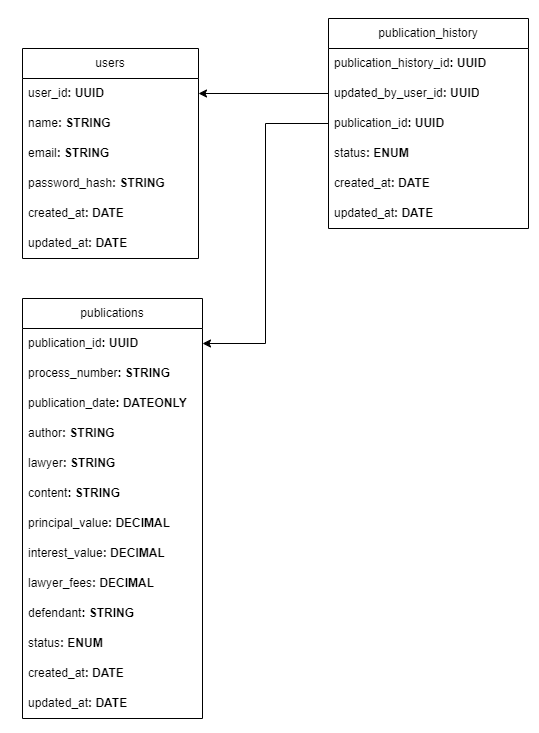

The diagram above was exported from draw.io. Its source (the exported page's mxGraphModel, read from the mxfile embedded in the PNG):
<mxGraphModel dx="1313" dy="776" grid="1" gridSize="10" guides="1" tooltips="1" connect="1" arrows="1" fold="1" page="1" pageScale="1" pageWidth="827" pageHeight="1169" math="0" shadow="0">
  <root>
    <mxCell id="0" />
    <mxCell id="1" parent="0" />
    <mxCell id="VhrN6_k_oXEWkpKH76zr-1" value="users" style="swimlane;fontStyle=0;childLayout=stackLayout;horizontal=1;startSize=30;horizontalStack=0;resizeParent=1;resizeParentMax=0;resizeLast=0;collapsible=1;marginBottom=0;whiteSpace=wrap;html=1;" vertex="1" parent="1">
      <mxGeometry x="274" y="240" width="176" height="210" as="geometry" />
    </mxCell>
    <mxCell id="VhrN6_k_oXEWkpKH76zr-2" value="user_id&lt;b&gt;: UUID&lt;/b&gt;" style="text;strokeColor=none;fillColor=none;align=left;verticalAlign=middle;spacingLeft=4;spacingRight=4;overflow=hidden;points=[[0,0.5],[1,0.5]];portConstraint=eastwest;rotatable=0;whiteSpace=wrap;html=1;" vertex="1" parent="VhrN6_k_oXEWkpKH76zr-1">
      <mxGeometry y="30" width="176" height="30" as="geometry" />
    </mxCell>
    <mxCell id="VhrN6_k_oXEWkpKH76zr-3" value="name&lt;b&gt;: STRING&lt;/b&gt;" style="text;strokeColor=none;fillColor=none;align=left;verticalAlign=middle;spacingLeft=4;spacingRight=4;overflow=hidden;points=[[0,0.5],[1,0.5]];portConstraint=eastwest;rotatable=0;whiteSpace=wrap;html=1;" vertex="1" parent="VhrN6_k_oXEWkpKH76zr-1">
      <mxGeometry y="60" width="176" height="30" as="geometry" />
    </mxCell>
    <mxCell id="VhrN6_k_oXEWkpKH76zr-4" value="email&lt;b&gt;: STRING&lt;/b&gt;" style="text;strokeColor=none;fillColor=none;align=left;verticalAlign=middle;spacingLeft=4;spacingRight=4;overflow=hidden;points=[[0,0.5],[1,0.5]];portConstraint=eastwest;rotatable=0;whiteSpace=wrap;html=1;" vertex="1" parent="VhrN6_k_oXEWkpKH76zr-1">
      <mxGeometry y="90" width="176" height="30" as="geometry" />
    </mxCell>
    <mxCell id="VhrN6_k_oXEWkpKH76zr-5" value="password_hash&lt;b&gt;: STRING&lt;/b&gt;" style="text;strokeColor=none;fillColor=none;align=left;verticalAlign=middle;spacingLeft=4;spacingRight=4;overflow=hidden;points=[[0,0.5],[1,0.5]];portConstraint=eastwest;rotatable=0;whiteSpace=wrap;html=1;" vertex="1" parent="VhrN6_k_oXEWkpKH76zr-1">
      <mxGeometry y="120" width="176" height="30" as="geometry" />
    </mxCell>
    <mxCell id="VhrN6_k_oXEWkpKH76zr-6" value="created_at&lt;b&gt;: DATE&lt;/b&gt;" style="text;strokeColor=none;fillColor=none;align=left;verticalAlign=middle;spacingLeft=4;spacingRight=4;overflow=hidden;points=[[0,0.5],[1,0.5]];portConstraint=eastwest;rotatable=0;whiteSpace=wrap;html=1;" vertex="1" parent="VhrN6_k_oXEWkpKH76zr-1">
      <mxGeometry y="150" width="176" height="30" as="geometry" />
    </mxCell>
    <mxCell id="VhrN6_k_oXEWkpKH76zr-7" value="updated_at&lt;b&gt;: DATE&lt;/b&gt;" style="text;strokeColor=none;fillColor=none;align=left;verticalAlign=middle;spacingLeft=4;spacingRight=4;overflow=hidden;points=[[0,0.5],[1,0.5]];portConstraint=eastwest;rotatable=0;whiteSpace=wrap;html=1;" vertex="1" parent="VhrN6_k_oXEWkpKH76zr-1">
      <mxGeometry y="180" width="176" height="30" as="geometry" />
    </mxCell>
    <mxCell id="VhrN6_k_oXEWkpKH76zr-8" value="publications" style="swimlane;fontStyle=0;childLayout=stackLayout;horizontal=1;startSize=30;horizontalStack=0;resizeParent=1;resizeParentMax=0;resizeLast=0;collapsible=1;marginBottom=0;whiteSpace=wrap;html=1;" vertex="1" parent="1">
      <mxGeometry x="274" y="490" width="180" height="420" as="geometry" />
    </mxCell>
    <mxCell id="VhrN6_k_oXEWkpKH76zr-9" value="publication_id&lt;b&gt;: UUID&lt;/b&gt;" style="text;strokeColor=none;fillColor=none;align=left;verticalAlign=middle;spacingLeft=4;spacingRight=4;overflow=hidden;points=[[0,0.5],[1,0.5]];portConstraint=eastwest;rotatable=0;whiteSpace=wrap;html=1;" vertex="1" parent="VhrN6_k_oXEWkpKH76zr-8">
      <mxGeometry y="30" width="180" height="30" as="geometry" />
    </mxCell>
    <mxCell id="VhrN6_k_oXEWkpKH76zr-10" value="process_number&lt;b&gt;: STRING&lt;/b&gt;" style="text;strokeColor=none;fillColor=none;align=left;verticalAlign=middle;spacingLeft=4;spacingRight=4;overflow=hidden;points=[[0,0.5],[1,0.5]];portConstraint=eastwest;rotatable=0;whiteSpace=wrap;html=1;" vertex="1" parent="VhrN6_k_oXEWkpKH76zr-8">
      <mxGeometry y="60" width="180" height="30" as="geometry" />
    </mxCell>
    <mxCell id="VhrN6_k_oXEWkpKH76zr-11" value="publication_date&lt;b&gt;: DATEONLY&lt;/b&gt;" style="text;strokeColor=none;fillColor=none;align=left;verticalAlign=middle;spacingLeft=4;spacingRight=4;overflow=hidden;points=[[0,0.5],[1,0.5]];portConstraint=eastwest;rotatable=0;whiteSpace=wrap;html=1;" vertex="1" parent="VhrN6_k_oXEWkpKH76zr-8">
      <mxGeometry y="90" width="180" height="30" as="geometry" />
    </mxCell>
    <mxCell id="VhrN6_k_oXEWkpKH76zr-12" value="author&lt;b&gt;: STRING&lt;/b&gt;" style="text;strokeColor=none;fillColor=none;align=left;verticalAlign=middle;spacingLeft=4;spacingRight=4;overflow=hidden;points=[[0,0.5],[1,0.5]];portConstraint=eastwest;rotatable=0;whiteSpace=wrap;html=1;" vertex="1" parent="VhrN6_k_oXEWkpKH76zr-8">
      <mxGeometry y="120" width="180" height="30" as="geometry" />
    </mxCell>
    <mxCell id="VhrN6_k_oXEWkpKH76zr-21" value="lawyer&lt;b&gt;: STRING&lt;/b&gt;" style="text;strokeColor=none;fillColor=none;align=left;verticalAlign=middle;spacingLeft=4;spacingRight=4;overflow=hidden;points=[[0,0.5],[1,0.5]];portConstraint=eastwest;rotatable=0;whiteSpace=wrap;html=1;" vertex="1" parent="VhrN6_k_oXEWkpKH76zr-8">
      <mxGeometry y="150" width="180" height="30" as="geometry" />
    </mxCell>
    <mxCell id="VhrN6_k_oXEWkpKH76zr-20" value="content&lt;b&gt;: STRING&lt;/b&gt;" style="text;strokeColor=none;fillColor=none;align=left;verticalAlign=middle;spacingLeft=4;spacingRight=4;overflow=hidden;points=[[0,0.5],[1,0.5]];portConstraint=eastwest;rotatable=0;whiteSpace=wrap;html=1;" vertex="1" parent="VhrN6_k_oXEWkpKH76zr-8">
      <mxGeometry y="180" width="180" height="30" as="geometry" />
    </mxCell>
    <mxCell id="VhrN6_k_oXEWkpKH76zr-19" value="principal_value&lt;b&gt;: DECIMAL&lt;/b&gt;" style="text;strokeColor=none;fillColor=none;align=left;verticalAlign=middle;spacingLeft=4;spacingRight=4;overflow=hidden;points=[[0,0.5],[1,0.5]];portConstraint=eastwest;rotatable=0;whiteSpace=wrap;html=1;" vertex="1" parent="VhrN6_k_oXEWkpKH76zr-8">
      <mxGeometry y="210" width="180" height="30" as="geometry" />
    </mxCell>
    <mxCell id="VhrN6_k_oXEWkpKH76zr-18" value="interest_value&lt;b&gt;: DECIMAL&lt;/b&gt;" style="text;strokeColor=none;fillColor=none;align=left;verticalAlign=middle;spacingLeft=4;spacingRight=4;overflow=hidden;points=[[0,0.5],[1,0.5]];portConstraint=eastwest;rotatable=0;whiteSpace=wrap;html=1;" vertex="1" parent="VhrN6_k_oXEWkpKH76zr-8">
      <mxGeometry y="240" width="180" height="30" as="geometry" />
    </mxCell>
    <mxCell id="VhrN6_k_oXEWkpKH76zr-15" value="lawyer_fees&lt;b&gt;: DECIMAL&lt;/b&gt;" style="text;strokeColor=none;fillColor=none;align=left;verticalAlign=middle;spacingLeft=4;spacingRight=4;overflow=hidden;points=[[0,0.5],[1,0.5]];portConstraint=eastwest;rotatable=0;whiteSpace=wrap;html=1;" vertex="1" parent="VhrN6_k_oXEWkpKH76zr-8">
      <mxGeometry y="270" width="180" height="30" as="geometry" />
    </mxCell>
    <mxCell id="VhrN6_k_oXEWkpKH76zr-16" value="defendant&lt;b&gt;: STRING&lt;/b&gt;" style="text;strokeColor=none;fillColor=none;align=left;verticalAlign=middle;spacingLeft=4;spacingRight=4;overflow=hidden;points=[[0,0.5],[1,0.5]];portConstraint=eastwest;rotatable=0;whiteSpace=wrap;html=1;" vertex="1" parent="VhrN6_k_oXEWkpKH76zr-8">
      <mxGeometry y="300" width="180" height="30" as="geometry" />
    </mxCell>
    <mxCell id="VhrN6_k_oXEWkpKH76zr-17" value="status&lt;b&gt;:&amp;nbsp;ENUM&lt;/b&gt;" style="text;strokeColor=none;fillColor=none;align=left;verticalAlign=middle;spacingLeft=4;spacingRight=4;overflow=hidden;points=[[0,0.5],[1,0.5]];portConstraint=eastwest;rotatable=0;whiteSpace=wrap;html=1;" vertex="1" parent="VhrN6_k_oXEWkpKH76zr-8">
      <mxGeometry y="330" width="180" height="30" as="geometry" />
    </mxCell>
    <mxCell id="VhrN6_k_oXEWkpKH76zr-13" value="created_at&lt;b&gt;: DATE&lt;/b&gt;" style="text;strokeColor=none;fillColor=none;align=left;verticalAlign=middle;spacingLeft=4;spacingRight=4;overflow=hidden;points=[[0,0.5],[1,0.5]];portConstraint=eastwest;rotatable=0;whiteSpace=wrap;html=1;" vertex="1" parent="VhrN6_k_oXEWkpKH76zr-8">
      <mxGeometry y="360" width="180" height="30" as="geometry" />
    </mxCell>
    <mxCell id="VhrN6_k_oXEWkpKH76zr-14" value="updated_at&lt;b&gt;: DATE&lt;/b&gt;" style="text;strokeColor=none;fillColor=none;align=left;verticalAlign=middle;spacingLeft=4;spacingRight=4;overflow=hidden;points=[[0,0.5],[1,0.5]];portConstraint=eastwest;rotatable=0;whiteSpace=wrap;html=1;" vertex="1" parent="VhrN6_k_oXEWkpKH76zr-8">
      <mxGeometry y="390" width="180" height="30" as="geometry" />
    </mxCell>
    <mxCell id="VhrN6_k_oXEWkpKH76zr-22" value="publication_history" style="swimlane;fontStyle=0;childLayout=stackLayout;horizontal=1;startSize=30;horizontalStack=0;resizeParent=1;resizeParentMax=0;resizeLast=0;collapsible=1;marginBottom=0;whiteSpace=wrap;html=1;" vertex="1" parent="1">
      <mxGeometry x="580" y="210" width="200" height="210" as="geometry" />
    </mxCell>
    <mxCell id="VhrN6_k_oXEWkpKH76zr-23" value="publication_history_id&lt;b&gt;: UUID&lt;/b&gt;" style="text;strokeColor=none;fillColor=none;align=left;verticalAlign=middle;spacingLeft=4;spacingRight=4;overflow=hidden;points=[[0,0.5],[1,0.5]];portConstraint=eastwest;rotatable=0;whiteSpace=wrap;html=1;" vertex="1" parent="VhrN6_k_oXEWkpKH76zr-22">
      <mxGeometry y="30" width="200" height="30" as="geometry" />
    </mxCell>
    <mxCell id="VhrN6_k_oXEWkpKH76zr-29" value="updated_by_user_id&lt;b&gt;: UUID&lt;/b&gt;" style="text;strokeColor=none;fillColor=none;align=left;verticalAlign=middle;spacingLeft=4;spacingRight=4;overflow=hidden;points=[[0,0.5],[1,0.5]];portConstraint=eastwest;rotatable=0;whiteSpace=wrap;html=1;" vertex="1" parent="VhrN6_k_oXEWkpKH76zr-22">
      <mxGeometry y="60" width="200" height="30" as="geometry" />
    </mxCell>
    <mxCell id="VhrN6_k_oXEWkpKH76zr-24" value="publication_id&lt;b&gt;: UUID&lt;/b&gt;" style="text;strokeColor=none;fillColor=none;align=left;verticalAlign=middle;spacingLeft=4;spacingRight=4;overflow=hidden;points=[[0,0.5],[1,0.5]];portConstraint=eastwest;rotatable=0;whiteSpace=wrap;html=1;" vertex="1" parent="VhrN6_k_oXEWkpKH76zr-22">
      <mxGeometry y="90" width="200" height="30" as="geometry" />
    </mxCell>
    <mxCell id="VhrN6_k_oXEWkpKH76zr-25" value="status&lt;b&gt;: ENUM&lt;/b&gt;" style="text;strokeColor=none;fillColor=none;align=left;verticalAlign=middle;spacingLeft=4;spacingRight=4;overflow=hidden;points=[[0,0.5],[1,0.5]];portConstraint=eastwest;rotatable=0;whiteSpace=wrap;html=1;" vertex="1" parent="VhrN6_k_oXEWkpKH76zr-22">
      <mxGeometry y="120" width="200" height="30" as="geometry" />
    </mxCell>
    <mxCell id="VhrN6_k_oXEWkpKH76zr-27" value="created_at&lt;b&gt;: DATE&lt;/b&gt;" style="text;strokeColor=none;fillColor=none;align=left;verticalAlign=middle;spacingLeft=4;spacingRight=4;overflow=hidden;points=[[0,0.5],[1,0.5]];portConstraint=eastwest;rotatable=0;whiteSpace=wrap;html=1;" vertex="1" parent="VhrN6_k_oXEWkpKH76zr-22">
      <mxGeometry y="150" width="200" height="30" as="geometry" />
    </mxCell>
    <mxCell id="VhrN6_k_oXEWkpKH76zr-28" value="updated_at&lt;b&gt;: DATE&lt;/b&gt;" style="text;strokeColor=none;fillColor=none;align=left;verticalAlign=middle;spacingLeft=4;spacingRight=4;overflow=hidden;points=[[0,0.5],[1,0.5]];portConstraint=eastwest;rotatable=0;whiteSpace=wrap;html=1;" vertex="1" parent="VhrN6_k_oXEWkpKH76zr-22">
      <mxGeometry y="180" width="200" height="30" as="geometry" />
    </mxCell>
    <mxCell id="VhrN6_k_oXEWkpKH76zr-30" style="edgeStyle=orthogonalEdgeStyle;rounded=0;orthogonalLoop=1;jettySize=auto;html=1;entryX=1;entryY=0.5;entryDx=0;entryDy=0;" edge="1" parent="1" source="VhrN6_k_oXEWkpKH76zr-29" target="VhrN6_k_oXEWkpKH76zr-2">
      <mxGeometry relative="1" as="geometry" />
    </mxCell>
    <mxCell id="VhrN6_k_oXEWkpKH76zr-31" style="edgeStyle=orthogonalEdgeStyle;rounded=0;orthogonalLoop=1;jettySize=auto;html=1;" edge="1" parent="1" source="VhrN6_k_oXEWkpKH76zr-24" target="VhrN6_k_oXEWkpKH76zr-9">
      <mxGeometry relative="1" as="geometry" />
    </mxCell>
  </root>
</mxGraphModel>